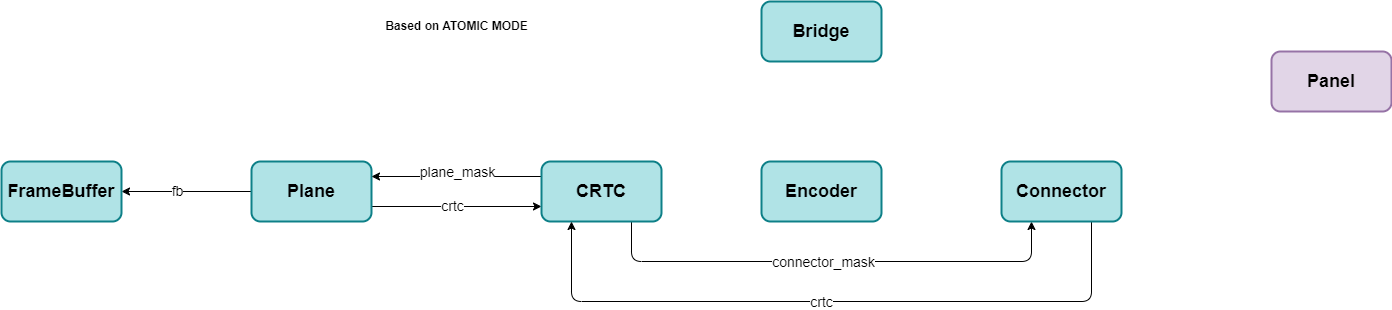

The diagram above was exported from draw.io. Its source (the exported page's mxGraphModel, read from the mxfile embedded in the PNG):
<mxGraphModel dx="976" dy="-13" grid="1" gridSize="10" guides="1" tooltips="1" connect="1" arrows="1" fold="1" page="0" pageScale="1" pageWidth="850" pageHeight="1100" background="#ffffff" math="0" shadow="0">
  <root>
    <mxCell id="0" />
    <mxCell id="1" parent="0" />
    <mxCell id="5" style="edgeStyle=none;html=1;exitX=1;exitY=0.75;exitDx=0;exitDy=0;entryX=0;entryY=0.75;entryDx=0;entryDy=0;strokeColor=#000000;" parent="1" source="2" target="3" edge="1">
      <mxGeometry relative="1" as="geometry" />
    </mxCell>
    <mxCell id="23" value="&lt;font style=&quot;font-size: 14px;&quot;&gt;crtc&lt;/font&gt;" style="edgeLabel;html=1;align=center;verticalAlign=middle;resizable=0;points=[];" parent="5" vertex="1" connectable="0">
      <mxGeometry x="-0.0588" y="1" relative="1" as="geometry">
        <mxPoint as="offset" />
      </mxGeometry>
    </mxCell>
    <mxCell id="16" style="edgeStyle=none;html=1;exitX=0;exitY=0.5;exitDx=0;exitDy=0;" parent="1" source="2" target="15" edge="1">
      <mxGeometry relative="1" as="geometry" />
    </mxCell>
    <mxCell id="17" value="&lt;font style=&quot;font-size: 14px;&quot;&gt;fb&lt;/font&gt;" style="edgeLabel;html=1;align=center;verticalAlign=middle;resizable=0;points=[];" parent="16" vertex="1" connectable="0">
      <mxGeometry x="0.1496" y="-1" relative="1" as="geometry">
        <mxPoint as="offset" />
      </mxGeometry>
    </mxCell>
    <mxCell id="2" value="&lt;font size=&quot;1&quot; style=&quot;&quot; color=&quot;#000000&quot;&gt;&lt;b style=&quot;font-size: 18px;&quot;&gt;Plane&lt;br&gt;&lt;/b&gt;&lt;/font&gt;" style="rounded=1;whiteSpace=wrap;html=1;fillColor=#b0e3e6;strokeColor=#0e8088;strokeWidth=2;" parent="1" vertex="1">
      <mxGeometry x="490" y="1020" width="120" height="60" as="geometry" />
    </mxCell>
    <mxCell id="4" style="edgeStyle=none;html=1;exitX=0;exitY=0.25;exitDx=0;exitDy=0;entryX=1;entryY=0.25;entryDx=0;entryDy=0;strokeColor=#000000;" parent="1" source="3" target="2" edge="1">
      <mxGeometry relative="1" as="geometry">
        <Array as="points" />
      </mxGeometry>
    </mxCell>
    <mxCell id="18" style="edgeStyle=none;html=1;exitX=0.75;exitY=1;exitDx=0;exitDy=0;entryX=0.25;entryY=1;entryDx=0;entryDy=0;" parent="1" source="3" target="12" edge="1">
      <mxGeometry relative="1" as="geometry">
        <mxPoint x="880" y="1100" as="sourcePoint" />
        <mxPoint x="1280" y="1100" as="targetPoint" />
        <Array as="points">
          <mxPoint x="870" y="1120" />
          <mxPoint x="1270" y="1120" />
        </Array>
      </mxGeometry>
    </mxCell>
    <mxCell id="21" value="&lt;font style=&quot;font-size: 14px;&quot;&gt;connector_mask&lt;/font&gt;" style="edgeLabel;html=1;align=center;verticalAlign=middle;resizable=0;points=[];" parent="18" vertex="1" connectable="0">
      <mxGeometry x="-0.0381" relative="1" as="geometry">
        <mxPoint as="offset" />
      </mxGeometry>
    </mxCell>
    <mxCell id="3" value="&lt;font size=&quot;1&quot; style=&quot;&quot; color=&quot;#000000&quot;&gt;&lt;b style=&quot;font-size: 18px;&quot;&gt;CRTC&lt;br&gt;&lt;/b&gt;&lt;/font&gt;" style="rounded=1;whiteSpace=wrap;html=1;fillColor=#b0e3e6;strokeColor=#0e8088;strokeWidth=2;" parent="1" vertex="1">
      <mxGeometry x="780" y="1020" width="120" height="60" as="geometry" />
    </mxCell>
    <mxCell id="9" value="&lt;font style=&quot;font-size: 14px;&quot;&gt;plane_mask&lt;/font&gt;" style="edgeLabel;html=1;align=center;verticalAlign=middle;resizable=0;points=[];fontColor=#000000;labelBackgroundColor=#FFFFFF;" parent="1" vertex="1" connectable="0">
      <mxGeometry x="695.0009523809523" y="1030" as="geometry" />
    </mxCell>
    <mxCell id="10" value="&lt;font color=&quot;#000000&quot;&gt;&lt;b&gt;Based on ATOMIC MODE&lt;/b&gt;&lt;/font&gt;" style="text;html=1;align=center;verticalAlign=middle;resizable=0;points=[];autosize=1;strokeColor=none;fillColor=none;" parent="1" vertex="1">
      <mxGeometry x="610" y="870" width="170" height="30" as="geometry" />
    </mxCell>
    <mxCell id="11" value="&lt;font size=&quot;1&quot; style=&quot;&quot; color=&quot;#000000&quot;&gt;&lt;b style=&quot;font-size: 18px;&quot;&gt;Encoder&lt;br&gt;&lt;/b&gt;&lt;/font&gt;" style="rounded=1;whiteSpace=wrap;html=1;fillColor=#b0e3e6;strokeColor=#0e8088;strokeWidth=2;" parent="1" vertex="1">
      <mxGeometry x="1000" y="1020" width="120" height="60" as="geometry" />
    </mxCell>
    <mxCell id="20" style="edgeStyle=none;html=1;exitX=0.75;exitY=1;exitDx=0;exitDy=0;entryX=0.25;entryY=1;entryDx=0;entryDy=0;" parent="1" source="12" target="3" edge="1">
      <mxGeometry relative="1" as="geometry">
        <mxPoint x="828.8571428571429" y="1150" as="targetPoint" />
        <Array as="points">
          <mxPoint x="1330" y="1160" />
          <mxPoint x="810" y="1160" />
        </Array>
      </mxGeometry>
    </mxCell>
    <mxCell id="26" value="&lt;font style=&quot;font-size: 14px;&quot;&gt;crtc&lt;/font&gt;" style="edgeLabel;html=1;align=center;verticalAlign=middle;resizable=0;points=[];" parent="20" vertex="1" connectable="0">
      <mxGeometry x="0.0315" relative="1" as="geometry">
        <mxPoint as="offset" />
      </mxGeometry>
    </mxCell>
    <mxCell id="12" value="&lt;font size=&quot;1&quot; style=&quot;&quot; color=&quot;#000000&quot;&gt;&lt;b style=&quot;font-size: 18px;&quot;&gt;Connector&lt;br&gt;&lt;/b&gt;&lt;/font&gt;" style="rounded=1;whiteSpace=wrap;html=1;fillColor=#b0e3e6;strokeColor=#0e8088;strokeWidth=2;" parent="1" vertex="1">
      <mxGeometry x="1240" y="1020" width="120" height="60" as="geometry" />
    </mxCell>
    <mxCell id="13" value="&lt;font size=&quot;1&quot; style=&quot;&quot; color=&quot;#000000&quot;&gt;&lt;b style=&quot;font-size: 18px;&quot;&gt;Panel&lt;br&gt;&lt;/b&gt;&lt;/font&gt;" style="rounded=1;whiteSpace=wrap;html=1;fillColor=#e1d5e7;strokeColor=#9673a6;strokeWidth=2;" parent="1" vertex="1">
      <mxGeometry x="1510" y="910" width="120" height="60" as="geometry" />
    </mxCell>
    <mxCell id="14" value="&lt;font size=&quot;1&quot; style=&quot;&quot; color=&quot;#000000&quot;&gt;&lt;b style=&quot;font-size: 18px;&quot;&gt;Bridge&lt;br&gt;&lt;/b&gt;&lt;/font&gt;" style="rounded=1;whiteSpace=wrap;html=1;fillColor=#b0e3e6;strokeColor=#0e8088;strokeWidth=2;" parent="1" vertex="1">
      <mxGeometry x="1000" y="860" width="120" height="60" as="geometry" />
    </mxCell>
    <mxCell id="15" value="&lt;font size=&quot;1&quot; style=&quot;&quot; color=&quot;#000000&quot;&gt;&lt;b style=&quot;font-size: 18px;&quot;&gt;FrameBuffer&lt;br&gt;&lt;/b&gt;&lt;/font&gt;" style="rounded=1;whiteSpace=wrap;html=1;fillColor=#b0e3e6;strokeColor=#0e8088;strokeWidth=2;" parent="1" vertex="1">
      <mxGeometry x="240" y="1020" width="120" height="60" as="geometry" />
    </mxCell>
  </root>
</mxGraphModel>